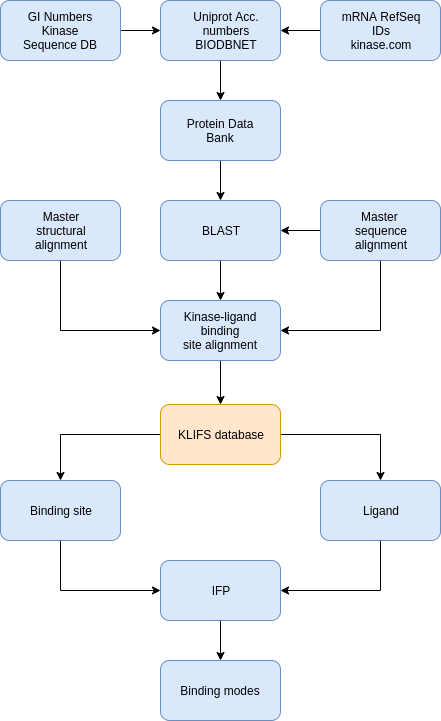

The diagram above was exported from draw.io. Its source (the exported page's mxGraphModel, read from the mxfile embedded in the PNG):
<mxGraphModel dx="854" dy="378" grid="1" gridSize="10" guides="1" tooltips="1" connect="1" arrows="1" fold="1" page="1" pageScale="1" pageWidth="826" pageHeight="1169" background="#ffffff" math="0" shadow="0">
  <root>
    <mxCell id="0" />
    <mxCell id="1" parent="0" />
    <mxCell id="IHerp0IoEWi0N1V9FKhf-128" style="edgeStyle=orthogonalEdgeStyle;rounded=0;orthogonalLoop=1;jettySize=auto;html=1;exitX=1;exitY=0.5;exitDx=0;exitDy=0;entryX=0;entryY=0.5;entryDx=0;entryDy=0;" parent="1" source="IHerp0IoEWi0N1V9FKhf-96" target="IHerp0IoEWi0N1V9FKhf-98" edge="1">
      <mxGeometry relative="1" as="geometry" />
    </mxCell>
    <mxCell id="IHerp0IoEWi0N1V9FKhf-96" value="" style="rounded=1;whiteSpace=wrap;html=1;fillColor=#dae8fc;strokeColor=#6c8ebf;" parent="1" vertex="1">
      <mxGeometry x="120" y="120" width="120" height="60" as="geometry" />
    </mxCell>
    <mxCell id="IHerp0IoEWi0N1V9FKhf-97" value="GI Numbers Kinase&lt;br&gt;Sequence DB" style="text;html=1;strokeColor=none;fillColor=none;align=center;verticalAlign=middle;whiteSpace=wrap;rounded=0;" parent="1" vertex="1">
      <mxGeometry x="130" y="140" width="100" height="20" as="geometry" />
    </mxCell>
    <mxCell id="IHerp0IoEWi0N1V9FKhf-130" style="edgeStyle=orthogonalEdgeStyle;rounded=0;orthogonalLoop=1;jettySize=auto;html=1;exitX=0.5;exitY=1;exitDx=0;exitDy=0;entryX=0.5;entryY=0;entryDx=0;entryDy=0;" parent="1" source="IHerp0IoEWi0N1V9FKhf-98" target="IHerp0IoEWi0N1V9FKhf-102" edge="1">
      <mxGeometry relative="1" as="geometry" />
    </mxCell>
    <mxCell id="IHerp0IoEWi0N1V9FKhf-98" value="" style="rounded=1;whiteSpace=wrap;html=1;fillColor=#dae8fc;strokeColor=#6c8ebf;" parent="1" vertex="1">
      <mxGeometry x="280" y="120" width="120" height="60" as="geometry" />
    </mxCell>
    <mxCell id="IHerp0IoEWi0N1V9FKhf-129" style="edgeStyle=orthogonalEdgeStyle;rounded=0;orthogonalLoop=1;jettySize=auto;html=1;exitX=0;exitY=0.5;exitDx=0;exitDy=0;entryX=1;entryY=0.5;entryDx=0;entryDy=0;" parent="1" source="IHerp0IoEWi0N1V9FKhf-99" target="IHerp0IoEWi0N1V9FKhf-98" edge="1">
      <mxGeometry relative="1" as="geometry" />
    </mxCell>
    <mxCell id="IHerp0IoEWi0N1V9FKhf-99" value="" style="rounded=1;whiteSpace=wrap;html=1;fillColor=#dae8fc;strokeColor=#6c8ebf;" parent="1" vertex="1">
      <mxGeometry x="440" y="120" width="120" height="60" as="geometry" />
    </mxCell>
    <mxCell id="IHerp0IoEWi0N1V9FKhf-100" value="Uniprot Acc.&lt;br&gt;numbers&lt;br&gt;BIODBNET" style="text;html=1;strokeColor=none;fillColor=none;align=center;verticalAlign=middle;whiteSpace=wrap;rounded=0;" parent="1" vertex="1">
      <mxGeometry x="300" y="140" width="90" height="20" as="geometry" />
    </mxCell>
    <mxCell id="IHerp0IoEWi0N1V9FKhf-101" value="mRNA RefSeq&lt;br&gt;IDs&lt;br&gt;kinase.com" style="text;html=1;strokeColor=none;fillColor=none;align=center;verticalAlign=middle;whiteSpace=wrap;rounded=0;" parent="1" vertex="1">
      <mxGeometry x="455" y="140" width="90" height="20" as="geometry" />
    </mxCell>
    <mxCell id="IHerp0IoEWi0N1V9FKhf-131" style="edgeStyle=orthogonalEdgeStyle;rounded=0;orthogonalLoop=1;jettySize=auto;html=1;exitX=0.5;exitY=1;exitDx=0;exitDy=0;entryX=0.5;entryY=0;entryDx=0;entryDy=0;" parent="1" source="IHerp0IoEWi0N1V9FKhf-102" target="IHerp0IoEWi0N1V9FKhf-104" edge="1">
      <mxGeometry relative="1" as="geometry" />
    </mxCell>
    <mxCell id="IHerp0IoEWi0N1V9FKhf-102" value="" style="rounded=1;whiteSpace=wrap;html=1;fillColor=#dae8fc;strokeColor=#6c8ebf;" parent="1" vertex="1">
      <mxGeometry x="280" y="220" width="120" height="60" as="geometry" />
    </mxCell>
    <mxCell id="IHerp0IoEWi0N1V9FKhf-103" value="Protein Data Bank" style="text;html=1;strokeColor=none;fillColor=none;align=center;verticalAlign=middle;whiteSpace=wrap;rounded=0;" parent="1" vertex="1">
      <mxGeometry x="300" y="240" width="80" height="20" as="geometry" />
    </mxCell>
    <mxCell id="IHerp0IoEWi0N1V9FKhf-135" style="edgeStyle=orthogonalEdgeStyle;rounded=0;orthogonalLoop=1;jettySize=auto;html=1;exitX=0.5;exitY=1;exitDx=0;exitDy=0;entryX=0.5;entryY=0;entryDx=0;entryDy=0;" parent="1" source="IHerp0IoEWi0N1V9FKhf-104" target="IHerp0IoEWi0N1V9FKhf-112" edge="1">
      <mxGeometry relative="1" as="geometry" />
    </mxCell>
    <mxCell id="IHerp0IoEWi0N1V9FKhf-104" value="" style="rounded=1;whiteSpace=wrap;html=1;fillColor=#dae8fc;strokeColor=#6c8ebf;" parent="1" vertex="1">
      <mxGeometry x="280" y="320" width="120" height="60" as="geometry" />
    </mxCell>
    <mxCell id="IHerp0IoEWi0N1V9FKhf-105" value="BLAST" style="text;html=1;strokeColor=none;fillColor=none;align=center;verticalAlign=middle;whiteSpace=wrap;rounded=0;" parent="1" vertex="1">
      <mxGeometry x="300" y="340" width="80" height="20" as="geometry" />
    </mxCell>
    <mxCell id="IHerp0IoEWi0N1V9FKhf-132" style="edgeStyle=orthogonalEdgeStyle;rounded=0;orthogonalLoop=1;jettySize=auto;html=1;entryX=0;entryY=0.5;entryDx=0;entryDy=0;" parent="1" source="IHerp0IoEWi0N1V9FKhf-106" target="IHerp0IoEWi0N1V9FKhf-112" edge="1">
      <mxGeometry relative="1" as="geometry">
        <Array as="points">
          <mxPoint x="180" y="450" />
        </Array>
      </mxGeometry>
    </mxCell>
    <mxCell id="IHerp0IoEWi0N1V9FKhf-106" value="" style="rounded=1;whiteSpace=wrap;html=1;fillColor=#dae8fc;strokeColor=#6c8ebf;" parent="1" vertex="1">
      <mxGeometry x="120" y="320" width="120" height="60" as="geometry" />
    </mxCell>
    <mxCell id="IHerp0IoEWi0N1V9FKhf-134" style="edgeStyle=orthogonalEdgeStyle;rounded=0;orthogonalLoop=1;jettySize=auto;html=1;exitX=0;exitY=0.5;exitDx=0;exitDy=0;entryX=1;entryY=0.5;entryDx=0;entryDy=0;" parent="1" source="IHerp0IoEWi0N1V9FKhf-107" target="IHerp0IoEWi0N1V9FKhf-104" edge="1">
      <mxGeometry relative="1" as="geometry" />
    </mxCell>
    <mxCell id="IHerp0IoEWi0N1V9FKhf-136" style="edgeStyle=orthogonalEdgeStyle;rounded=0;orthogonalLoop=1;jettySize=auto;html=1;exitX=0.5;exitY=1;exitDx=0;exitDy=0;entryX=1;entryY=0.5;entryDx=0;entryDy=0;" parent="1" source="IHerp0IoEWi0N1V9FKhf-107" target="IHerp0IoEWi0N1V9FKhf-112" edge="1">
      <mxGeometry relative="1" as="geometry" />
    </mxCell>
    <mxCell id="IHerp0IoEWi0N1V9FKhf-107" value="" style="rounded=1;whiteSpace=wrap;html=1;fillColor=#dae8fc;strokeColor=#6c8ebf;" parent="1" vertex="1">
      <mxGeometry x="440" y="320" width="120" height="60" as="geometry" />
    </mxCell>
    <mxCell id="IHerp0IoEWi0N1V9FKhf-108" value="Master&lt;br&gt;structural&lt;br&gt;alignment" style="text;html=1;strokeColor=none;fillColor=none;align=center;verticalAlign=middle;whiteSpace=wrap;rounded=0;" parent="1" vertex="1">
      <mxGeometry x="125" y="340" width="110" height="20" as="geometry" />
    </mxCell>
    <mxCell id="IHerp0IoEWi0N1V9FKhf-109" value="Master&amp;nbsp;&lt;br&gt;sequence&lt;br&gt;alignment" style="text;html=1;strokeColor=none;fillColor=none;align=center;verticalAlign=middle;whiteSpace=wrap;rounded=0;" parent="1" vertex="1">
      <mxGeometry x="450" y="340" width="100" height="20" as="geometry" />
    </mxCell>
    <mxCell id="IHerp0IoEWi0N1V9FKhf-137" style="edgeStyle=orthogonalEdgeStyle;rounded=0;orthogonalLoop=1;jettySize=auto;html=1;exitX=0.5;exitY=1;exitDx=0;exitDy=0;entryX=0.5;entryY=0;entryDx=0;entryDy=0;" parent="1" source="IHerp0IoEWi0N1V9FKhf-112" target="IHerp0IoEWi0N1V9FKhf-120" edge="1">
      <mxGeometry relative="1" as="geometry" />
    </mxCell>
    <mxCell id="IHerp0IoEWi0N1V9FKhf-112" value="" style="rounded=1;whiteSpace=wrap;html=1;fillColor=#dae8fc;strokeColor=#6c8ebf;" parent="1" vertex="1">
      <mxGeometry x="280" y="420" width="120" height="60" as="geometry" />
    </mxCell>
    <mxCell id="IHerp0IoEWi0N1V9FKhf-119" value="Kinase-ligand binding&lt;br&gt;site alignment" style="text;html=1;strokeColor=none;fillColor=none;align=center;verticalAlign=middle;whiteSpace=wrap;rounded=0;" parent="1" vertex="1">
      <mxGeometry x="290" y="435" width="100" height="30" as="geometry" />
    </mxCell>
    <mxCell id="IHerp0IoEWi0N1V9FKhf-138" style="edgeStyle=orthogonalEdgeStyle;rounded=0;orthogonalLoop=1;jettySize=auto;html=1;exitX=0;exitY=0.5;exitDx=0;exitDy=0;entryX=0.5;entryY=0;entryDx=0;entryDy=0;" parent="1" source="IHerp0IoEWi0N1V9FKhf-120" target="IHerp0IoEWi0N1V9FKhf-122" edge="1">
      <mxGeometry relative="1" as="geometry">
        <mxPoint x="170" y="554" as="targetPoint" />
      </mxGeometry>
    </mxCell>
    <mxCell id="IHerp0IoEWi0N1V9FKhf-139" style="edgeStyle=orthogonalEdgeStyle;rounded=0;orthogonalLoop=1;jettySize=auto;html=1;exitX=1;exitY=0.5;exitDx=0;exitDy=0;" parent="1" source="IHerp0IoEWi0N1V9FKhf-120" target="IHerp0IoEWi0N1V9FKhf-123" edge="1">
      <mxGeometry relative="1" as="geometry" />
    </mxCell>
    <mxCell id="IHerp0IoEWi0N1V9FKhf-120" value="" style="rounded=1;whiteSpace=wrap;html=1;fillColor=#ffe6cc;strokeColor=#d79b00;" parent="1" vertex="1">
      <mxGeometry x="280" y="524" width="120" height="60" as="geometry" />
    </mxCell>
    <mxCell id="IHerp0IoEWi0N1V9FKhf-121" value="KLIFS database" style="text;html=1;strokeColor=none;fillColor=none;align=center;verticalAlign=middle;whiteSpace=wrap;rounded=0;" parent="1" vertex="1">
      <mxGeometry x="290" y="544" width="100" height="20" as="geometry" />
    </mxCell>
    <mxCell id="IHerp0IoEWi0N1V9FKhf-140" style="edgeStyle=orthogonalEdgeStyle;rounded=0;orthogonalLoop=1;jettySize=auto;html=1;exitX=0.5;exitY=1;exitDx=0;exitDy=0;entryX=0;entryY=0.5;entryDx=0;entryDy=0;" parent="1" source="IHerp0IoEWi0N1V9FKhf-122" target="IHerp0IoEWi0N1V9FKhf-126" edge="1">
      <mxGeometry relative="1" as="geometry" />
    </mxCell>
    <mxCell id="IHerp0IoEWi0N1V9FKhf-122" value="" style="rounded=1;whiteSpace=wrap;html=1;fillColor=#dae8fc;strokeColor=#6c8ebf;" parent="1" vertex="1">
      <mxGeometry x="120" y="600" width="120" height="60" as="geometry" />
    </mxCell>
    <mxCell id="IHerp0IoEWi0N1V9FKhf-141" style="edgeStyle=orthogonalEdgeStyle;rounded=0;orthogonalLoop=1;jettySize=auto;html=1;exitX=0.5;exitY=1;exitDx=0;exitDy=0;entryX=1;entryY=0.5;entryDx=0;entryDy=0;" parent="1" source="IHerp0IoEWi0N1V9FKhf-123" target="IHerp0IoEWi0N1V9FKhf-126" edge="1">
      <mxGeometry relative="1" as="geometry" />
    </mxCell>
    <mxCell id="IHerp0IoEWi0N1V9FKhf-123" value="" style="rounded=1;whiteSpace=wrap;html=1;fillColor=#dae8fc;strokeColor=#6c8ebf;" parent="1" vertex="1">
      <mxGeometry x="440" y="600" width="120" height="60" as="geometry" />
    </mxCell>
    <mxCell id="IHerp0IoEWi0N1V9FKhf-124" value="Binding site" style="text;html=1;strokeColor=none;fillColor=none;align=center;verticalAlign=middle;whiteSpace=wrap;rounded=0;" parent="1" vertex="1">
      <mxGeometry x="140" y="620" width="80" height="20" as="geometry" />
    </mxCell>
    <mxCell id="IHerp0IoEWi0N1V9FKhf-125" value="Ligand" style="text;html=1;strokeColor=none;fillColor=none;align=center;verticalAlign=middle;whiteSpace=wrap;rounded=0;" parent="1" vertex="1">
      <mxGeometry x="450" y="620" width="100" height="20" as="geometry" />
    </mxCell>
    <mxCell id="IHerp0IoEWi0N1V9FKhf-144" style="edgeStyle=orthogonalEdgeStyle;rounded=0;orthogonalLoop=1;jettySize=auto;html=1;exitX=0.5;exitY=1;exitDx=0;exitDy=0;entryX=0.5;entryY=0;entryDx=0;entryDy=0;" parent="1" source="IHerp0IoEWi0N1V9FKhf-126" target="IHerp0IoEWi0N1V9FKhf-142" edge="1">
      <mxGeometry relative="1" as="geometry" />
    </mxCell>
    <mxCell id="IHerp0IoEWi0N1V9FKhf-126" value="" style="rounded=1;whiteSpace=wrap;html=1;fillColor=#dae8fc;strokeColor=#6c8ebf;" parent="1" vertex="1">
      <mxGeometry x="280" y="680" width="120" height="60" as="geometry" />
    </mxCell>
    <mxCell id="IHerp0IoEWi0N1V9FKhf-127" value="IFP" style="text;html=1;strokeColor=none;fillColor=none;align=center;verticalAlign=middle;whiteSpace=wrap;rounded=0;" parent="1" vertex="1">
      <mxGeometry x="295" y="700" width="90" height="20" as="geometry" />
    </mxCell>
    <mxCell id="IHerp0IoEWi0N1V9FKhf-142" value="" style="rounded=1;whiteSpace=wrap;html=1;fillColor=#dae8fc;strokeColor=#6c8ebf;" parent="1" vertex="1">
      <mxGeometry x="280" y="780" width="120" height="60" as="geometry" />
    </mxCell>
    <mxCell id="IHerp0IoEWi0N1V9FKhf-143" value="Binding modes" style="text;html=1;strokeColor=none;fillColor=none;align=center;verticalAlign=middle;whiteSpace=wrap;rounded=0;" parent="1" vertex="1">
      <mxGeometry x="290" y="800" width="100" height="20" as="geometry" />
    </mxCell>
  </root>
</mxGraphModel>